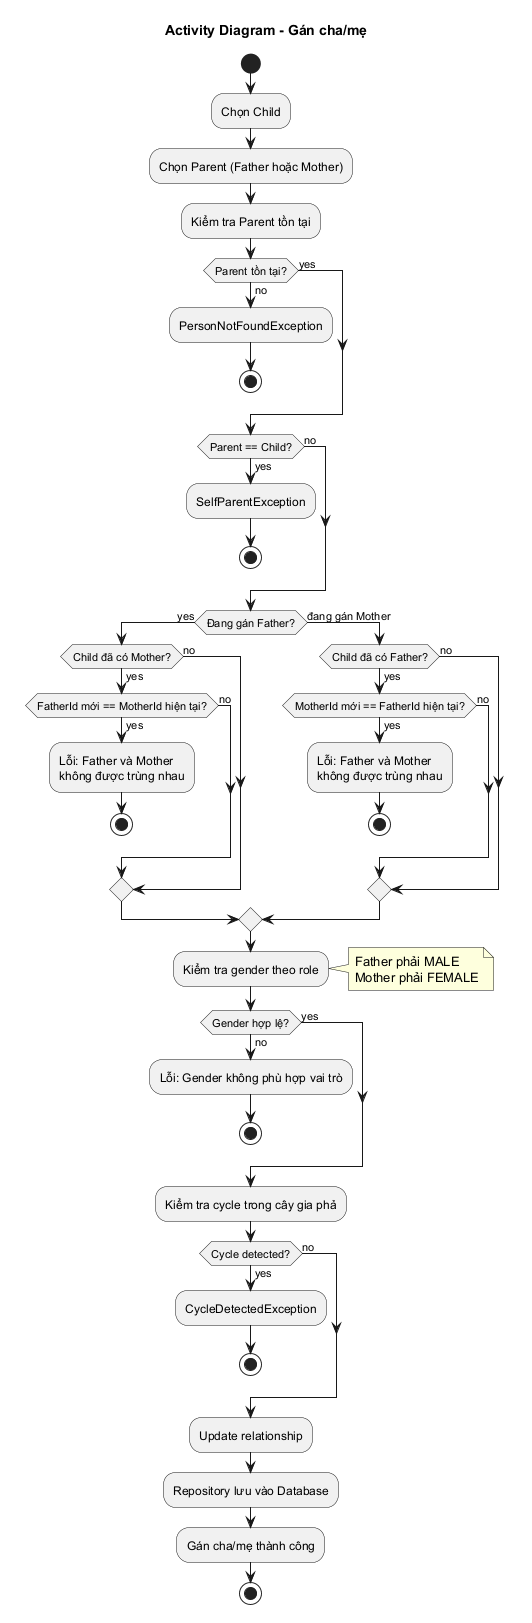

The diagram above was rendered by PlantUML. Its source (embedded in the PNG):
@startuml activity-assign-parent

title Activity Diagram - Gán cha/mẹ

start

:Chọn Child;

:Chọn Parent (Father hoặc Mother);

:Kiểm tra Parent tồn tại;

if (Parent tồn tại?) then (yes)
else (no)
  :PersonNotFoundException;
  stop
endif

if (Parent == Child?) then (yes)
  :SelfParentException;
  stop
else (no)
endif

if (Đang gán Father?) then (yes)
  if (Child đã có Mother?) then (yes)
    if (FatherId mới == MotherId hiện tại?) then (yes)
      :Lỗi: Father và Mother\nkhông được trùng nhau;
      stop
    else (no)
    endif
  else (no)
  endif
else (đang gán Mother)
  if (Child đã có Father?) then (yes)
    if (MotherId mới == FatherId hiện tại?) then (yes)
      :Lỗi: Father và Mother\nkhông được trùng nhau;
      stop
    else (no)
    endif
  else (no)
  endif
endif

:Kiểm tra gender theo role;
note right
  Father phải MALE
  Mother phải FEMALE
end note

if (Gender hợp lệ?) then (yes)
else (no)
  :Lỗi: Gender không phù hợp vai trò;
  stop
endif

:Kiểm tra cycle trong cây gia phả;

if (Cycle detected?) then (yes)
  :CycleDetectedException;
  stop
else (no)
endif

:Update relationship;
:Repository lưu vào Database;
:Gán cha/mẹ thành công;

stop

@enduml